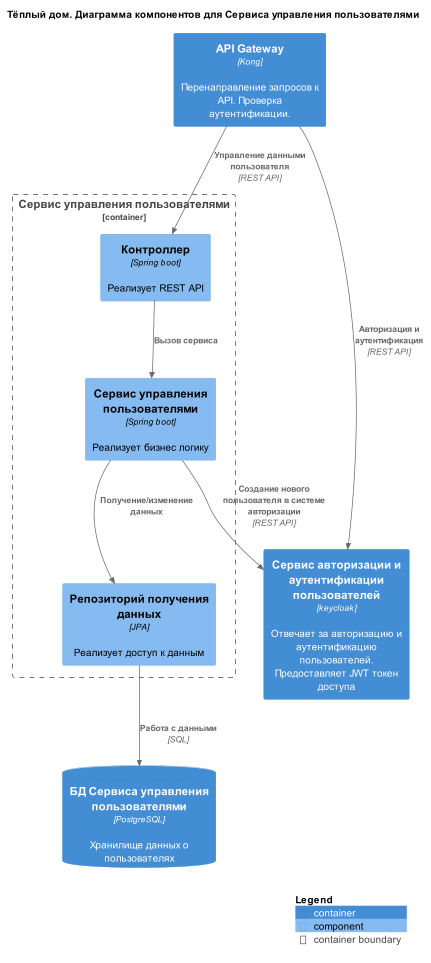

The diagram above was rendered by PlantUML. Its source (embedded in the PNG):
@startuml
!include https://raw.githubusercontent.com/plantuml-stdlib/C4-PlantUML/master/C4_Component.puml

title "Тёплый дом. Диаграмма компонентов для Сервиса управления пользователями"

Container(AGW, "API Gateway", "Kong", "Перенаправление запросов к API. Проверка аутентификации.")

Container_Boundary(userService, "Сервис управления пользователями", "Java/Spring", "Управляет данными пользователя. Отвечает за регистрацию и профиль пользователя") {
    Component(userController, "Контроллер", "Spring boot", "Реализует REST API")
    Component(userServiceLayer, "Сервис управления пользователями", "Spring boot", "Реализует бизнес логику")
    Component(userRepository, "Репозиторий получения данных", "JPA", "Реализует доступ к данным")
}


   ContainerDb(userServiceDB, "БД Сервиса управления пользователями", "PostgreSQL", "Хранилище данных о пользователях")

    Container(authService, "Сервис авторизации и аутентификации пользователей", "keycloak", "Отвечает за авторизацию и аутентификацию пользователей. Предоставляет JWT токен доступа")



Rel(userController, userServiceLayer, "Вызов сервиса")
Rel(userServiceLayer, userRepository, "Получение/изменение данных")



Rel(userRepository, userServiceDB, "Работа с данными", "SQL")

Rel(AGW, userController, "Управление данными пользователя", "REST API")
Rel(AGW, authService, "Авторизация и аутентификация", "REST API")
Rel(userServiceLayer, authService, "Создание нового пользователя в системе авторизации", "REST API")



SHOW_LEGEND()
LAYOUT_TOP_DOWN()
@enduml